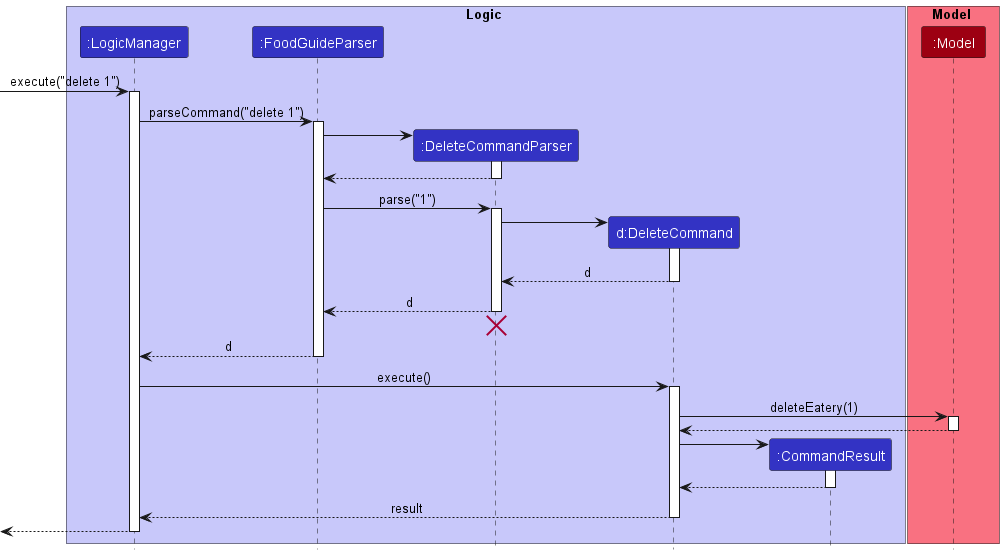

The diagram above was rendered by PlantUML. Its source (embedded in the PNG):
@startuml
!include style.puml

box Logic LOGIC_COLOR_T1
participant ":LogicManager" as LogicManager LOGIC_COLOR
participant ":FoodGuideParser" as FoodGuideParser LOGIC_COLOR
participant ":DeleteCommandParser" as DeleteCommandParser LOGIC_COLOR
participant "d:DeleteCommand" as DeleteCommand LOGIC_COLOR
participant ":CommandResult" as CommandResult LOGIC_COLOR
end box

box Model MODEL_COLOR_T1
participant ":Model" as Model MODEL_COLOR
end box

[-> LogicManager : execute("delete 1")
activate LogicManager

LogicManager -> FoodGuideParser : parseCommand("delete 1")
activate FoodGuideParser

create DeleteCommandParser
FoodGuideParser -> DeleteCommandParser
activate DeleteCommandParser

DeleteCommandParser --> FoodGuideParser
deactivate DeleteCommandParser

FoodGuideParser -> DeleteCommandParser : parse("1")
activate DeleteCommandParser

create DeleteCommand
DeleteCommandParser -> DeleteCommand
activate DeleteCommand

DeleteCommand --> DeleteCommandParser : d
deactivate DeleteCommand

DeleteCommandParser --> FoodGuideParser : d
deactivate DeleteCommandParser
'Hidden arrow to position the destroy marker below the end of the activation bar.
DeleteCommandParser -[hidden]-> FoodGuideParser
destroy DeleteCommandParser

FoodGuideParser --> LogicManager : d
deactivate FoodGuideParser

LogicManager -> DeleteCommand : execute()
activate DeleteCommand

DeleteCommand -> Model : deleteEatery(1)
activate Model

Model --> DeleteCommand
deactivate Model

create CommandResult
DeleteCommand -> CommandResult
activate CommandResult

CommandResult --> DeleteCommand
deactivate CommandResult

DeleteCommand --> LogicManager : result
deactivate DeleteCommand

[<--LogicManager
deactivate LogicManager
@enduml